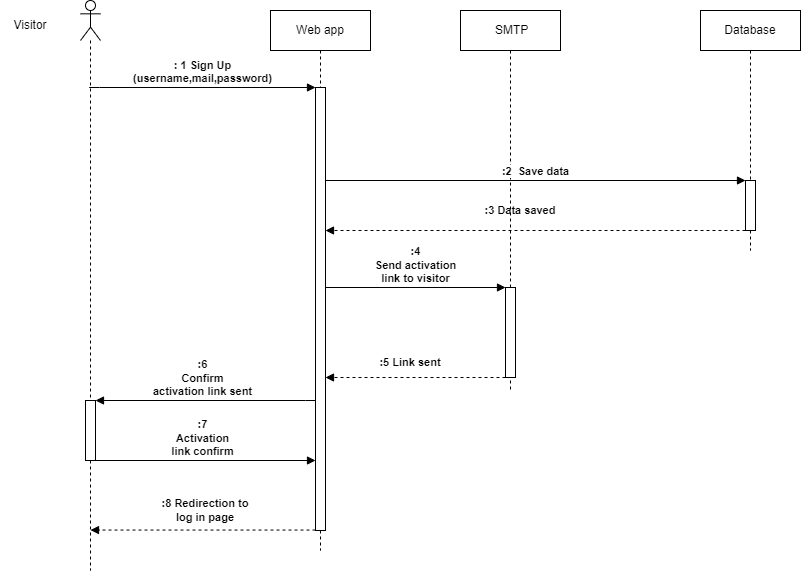

The diagram above was exported from draw.io. Its source (the exported page's mxGraphModel, read from the mxfile embedded in the PNG):
<mxGraphModel dx="1434" dy="840" grid="1" gridSize="10" guides="1" tooltips="1" connect="1" arrows="1" fold="1" page="1" pageScale="1" pageWidth="1100" pageHeight="850" math="0" shadow="0">
  <root>
    <mxCell id="0" />
    <mxCell id="1" parent="0" />
    <mxCell id="8ZaHdqG7AlQ8Rg0fvMm4-2" value="" style="shape=umlLifeline;perimeter=lifelinePerimeter;whiteSpace=wrap;html=1;container=1;dropTarget=0;collapsible=0;recursiveResize=0;outlineConnect=0;portConstraint=eastwest;newEdgeStyle={&quot;edgeStyle&quot;:&quot;elbowEdgeStyle&quot;,&quot;elbow&quot;:&quot;vertical&quot;,&quot;curved&quot;:0,&quot;rounded&quot;:0};participant=umlActor;" parent="1" vertex="1">
      <mxGeometry x="260" y="40" width="20" height="570" as="geometry" />
    </mxCell>
    <mxCell id="kopXv65tdXXgk6Mk-TQI-4" value="" style="html=1;points=[];perimeter=orthogonalPerimeter;outlineConnect=0;targetShapes=umlLifeline;portConstraint=eastwest;newEdgeStyle={&quot;edgeStyle&quot;:&quot;elbowEdgeStyle&quot;,&quot;elbow&quot;:&quot;vertical&quot;,&quot;curved&quot;:0,&quot;rounded&quot;:0};" parent="8ZaHdqG7AlQ8Rg0fvMm4-2" vertex="1">
      <mxGeometry x="5" y="400" width="10" height="60" as="geometry" />
    </mxCell>
    <mxCell id="8ZaHdqG7AlQ8Rg0fvMm4-3" value="Visitor" style="text;html=1;strokeColor=none;fillColor=none;align=center;verticalAlign=middle;whiteSpace=wrap;rounded=0;" parent="1" vertex="1">
      <mxGeometry x="180" y="50" width="60" height="30" as="geometry" />
    </mxCell>
    <mxCell id="8ZaHdqG7AlQ8Rg0fvMm4-9" value="Web app" style="shape=umlLifeline;perimeter=lifelinePerimeter;whiteSpace=wrap;html=1;container=1;dropTarget=0;collapsible=0;recursiveResize=0;outlineConnect=0;portConstraint=eastwest;newEdgeStyle={&quot;edgeStyle&quot;:&quot;elbowEdgeStyle&quot;,&quot;elbow&quot;:&quot;vertical&quot;,&quot;curved&quot;:0,&quot;rounded&quot;:0};" parent="1" vertex="1">
      <mxGeometry x="450" y="50" width="100" height="540" as="geometry" />
    </mxCell>
    <mxCell id="8ZaHdqG7AlQ8Rg0fvMm4-74" value="" style="html=1;points=[];perimeter=orthogonalPerimeter;outlineConnect=0;targetShapes=umlLifeline;portConstraint=eastwest;newEdgeStyle={&quot;edgeStyle&quot;:&quot;elbowEdgeStyle&quot;,&quot;elbow&quot;:&quot;vertical&quot;,&quot;curved&quot;:0,&quot;rounded&quot;:0};" parent="8ZaHdqG7AlQ8Rg0fvMm4-9" vertex="1">
      <mxGeometry x="45" y="77" width="10" height="443" as="geometry" />
    </mxCell>
    <mxCell id="8ZaHdqG7AlQ8Rg0fvMm4-11" value="Database" style="shape=umlLifeline;perimeter=lifelinePerimeter;whiteSpace=wrap;html=1;container=1;dropTarget=0;collapsible=0;recursiveResize=0;outlineConnect=0;portConstraint=eastwest;newEdgeStyle={&quot;edgeStyle&quot;:&quot;elbowEdgeStyle&quot;,&quot;elbow&quot;:&quot;vertical&quot;,&quot;curved&quot;:0,&quot;rounded&quot;:0};" parent="1" vertex="1">
      <mxGeometry x="880" y="50" width="100" height="240" as="geometry" />
    </mxCell>
    <mxCell id="8ZaHdqG7AlQ8Rg0fvMm4-75" value="" style="html=1;points=[];perimeter=orthogonalPerimeter;outlineConnect=0;targetShapes=umlLifeline;portConstraint=eastwest;newEdgeStyle={&quot;edgeStyle&quot;:&quot;elbowEdgeStyle&quot;,&quot;elbow&quot;:&quot;vertical&quot;,&quot;curved&quot;:0,&quot;rounded&quot;:0};" parent="8ZaHdqG7AlQ8Rg0fvMm4-11" vertex="1">
      <mxGeometry x="45" y="170" width="10" height="50" as="geometry" />
    </mxCell>
    <mxCell id="8ZaHdqG7AlQ8Rg0fvMm4-13" value="&amp;nbsp;SMTP" style="shape=umlLifeline;perimeter=lifelinePerimeter;whiteSpace=wrap;html=1;container=1;dropTarget=0;collapsible=0;recursiveResize=0;outlineConnect=0;portConstraint=eastwest;newEdgeStyle={&quot;edgeStyle&quot;:&quot;elbowEdgeStyle&quot;,&quot;elbow&quot;:&quot;vertical&quot;,&quot;curved&quot;:0,&quot;rounded&quot;:0};" parent="1" vertex="1">
      <mxGeometry x="640" y="50" width="100" height="380" as="geometry" />
    </mxCell>
    <mxCell id="8ZaHdqG7AlQ8Rg0fvMm4-77" value="" style="html=1;points=[];perimeter=orthogonalPerimeter;outlineConnect=0;targetShapes=umlLifeline;portConstraint=eastwest;newEdgeStyle={&quot;edgeStyle&quot;:&quot;elbowEdgeStyle&quot;,&quot;elbow&quot;:&quot;vertical&quot;,&quot;curved&quot;:0,&quot;rounded&quot;:0};" parent="8ZaHdqG7AlQ8Rg0fvMm4-13" vertex="1">
      <mxGeometry x="45" y="277" width="10" height="90" as="geometry" />
    </mxCell>
    <mxCell id="8ZaHdqG7AlQ8Rg0fvMm4-16" value=": 1 Sign Up&lt;br&gt;(username,mail,password)" style="html=1;verticalAlign=bottom;endArrow=block;edgeStyle=elbowEdgeStyle;elbow=vertical;curved=0;rounded=0;fontStyle=1" parent="1" target="8ZaHdqG7AlQ8Rg0fvMm4-74" edge="1">
      <mxGeometry width="80" relative="1" as="geometry">
        <mxPoint x="268.66666666666674" y="127" as="sourcePoint" />
        <mxPoint x="494" y="126.99999999999994" as="targetPoint" />
        <Array as="points">
          <mxPoint x="279" y="127" />
          <mxPoint x="104" y="207" />
        </Array>
      </mxGeometry>
    </mxCell>
    <mxCell id="8ZaHdqG7AlQ8Rg0fvMm4-31" value="" style="html=1;verticalAlign=bottom;labelBackgroundColor=none;endArrow=block;endFill=1;dashed=1;rounded=0;" parent="1" edge="1">
      <mxGeometry width="160" relative="1" as="geometry">
        <mxPoint x="925" y="270" as="sourcePoint" />
        <mxPoint x="505" y="270" as="targetPoint" />
      </mxGeometry>
    </mxCell>
    <mxCell id="8ZaHdqG7AlQ8Rg0fvMm4-53" value=":3 Data saved" style="text;html=1;strokeColor=none;fillColor=none;align=center;verticalAlign=middle;whiteSpace=wrap;rounded=0;fontSize=11;fontStyle=1" parent="1" vertex="1">
      <mxGeometry x="590" y="240" width="220" height="20" as="geometry" />
    </mxCell>
    <mxCell id="8ZaHdqG7AlQ8Rg0fvMm4-59" value=":4&lt;br&gt;Send activation &lt;br&gt;link to visitor" style="html=1;verticalAlign=bottom;endArrow=block;edgeStyle=elbowEdgeStyle;elbow=vertical;curved=0;rounded=0;fontStyle=1" parent="1" edge="1">
      <mxGeometry width="80" relative="1" as="geometry">
        <mxPoint x="504.9999999999998" y="327" as="sourcePoint" />
        <mxPoint x="685" y="327" as="targetPoint" />
        <Array as="points">
          <mxPoint x="554.5" y="327" />
          <mxPoint x="494.5" y="407" />
        </Array>
      </mxGeometry>
    </mxCell>
    <mxCell id="8ZaHdqG7AlQ8Rg0fvMm4-69" value=":5 Link sent" style="text;html=1;strokeColor=none;fillColor=none;align=center;verticalAlign=middle;whiteSpace=wrap;rounded=0;fontSize=11;fontStyle=1" parent="1" vertex="1">
      <mxGeometry x="480" y="392" width="220" height="20" as="geometry" />
    </mxCell>
    <mxCell id="8ZaHdqG7AlQ8Rg0fvMm4-70" value="" style="html=1;verticalAlign=bottom;labelBackgroundColor=none;endArrow=block;endFill=1;dashed=1;rounded=0;" parent="1" edge="1">
      <mxGeometry width="160" relative="1" as="geometry">
        <mxPoint x="685" y="417" as="sourcePoint" />
        <mxPoint x="504.9999999999998" y="417" as="targetPoint" />
      </mxGeometry>
    </mxCell>
    <mxCell id="8ZaHdqG7AlQ8Rg0fvMm4-47" value=":2&amp;nbsp; Save data" style="html=1;verticalAlign=bottom;endArrow=block;edgeStyle=elbowEdgeStyle;elbow=vertical;curved=0;rounded=0;fontStyle=1" parent="1" source="8ZaHdqG7AlQ8Rg0fvMm4-74" target="8ZaHdqG7AlQ8Rg0fvMm4-75" edge="1">
      <mxGeometry width="80" relative="1" as="geometry">
        <mxPoint x="510" y="220" as="sourcePoint" />
        <mxPoint x="920" y="220" as="targetPoint" />
        <Array as="points">
          <mxPoint x="920" y="220" />
          <mxPoint x="485" y="300" />
        </Array>
      </mxGeometry>
    </mxCell>
    <mxCell id="kopXv65tdXXgk6Mk-TQI-2" value=":6&lt;br&gt;Confirm &lt;br&gt;activation link sent" style="html=1;verticalAlign=bottom;endArrow=block;edgeStyle=elbowEdgeStyle;elbow=vertical;curved=0;rounded=0;fontStyle=1" parent="1" target="kopXv65tdXXgk6Mk-TQI-4" edge="1">
      <mxGeometry x="0.0234" width="80" relative="1" as="geometry">
        <mxPoint x="494.9999999999998" y="440" as="sourcePoint" />
        <mxPoint x="280" y="440" as="targetPoint" />
        <Array as="points">
          <mxPoint x="485" y="440" />
          <mxPoint x="444.5000000000002" y="520" />
        </Array>
        <mxPoint as="offset" />
      </mxGeometry>
    </mxCell>
    <mxCell id="kopXv65tdXXgk6Mk-TQI-3" value=":7&lt;br&gt;Activation &lt;br&gt;link confirm" style="html=1;verticalAlign=bottom;endArrow=block;edgeStyle=elbowEdgeStyle;elbow=vertical;curved=0;rounded=0;fontStyle=1" parent="1" source="kopXv65tdXXgk6Mk-TQI-4" target="8ZaHdqG7AlQ8Rg0fvMm4-74" edge="1">
      <mxGeometry x="-0.0234" width="80" relative="1" as="geometry">
        <mxPoint x="300" y="500" as="sourcePoint" />
        <mxPoint x="490" y="500" as="targetPoint" />
        <Array as="points">
          <mxPoint x="354.5000000000002" y="500" />
          <mxPoint x="294.5000000000002" y="580" />
        </Array>
        <mxPoint as="offset" />
      </mxGeometry>
    </mxCell>
    <mxCell id="kopXv65tdXXgk6Mk-TQI-5" value="" style="html=1;verticalAlign=bottom;labelBackgroundColor=none;endArrow=block;endFill=1;dashed=1;rounded=0;entryX=0.5;entryY=0.815;entryDx=0;entryDy=0;entryPerimeter=0;" parent="1" edge="1">
      <mxGeometry width="160" relative="1" as="geometry">
        <mxPoint x="495" y="569.55" as="sourcePoint" />
        <mxPoint x="270" y="569.55" as="targetPoint" />
      </mxGeometry>
    </mxCell>
    <mxCell id="kopXv65tdXXgk6Mk-TQI-6" value=":8 Redirection to log in page" style="text;html=1;strokeColor=none;fillColor=none;align=center;verticalAlign=middle;whiteSpace=wrap;rounded=0;fontSize=11;fontStyle=1" parent="1" vertex="1">
      <mxGeometry x="340" y="540" width="90" height="20" as="geometry" />
    </mxCell>
  </root>
</mxGraphModel>